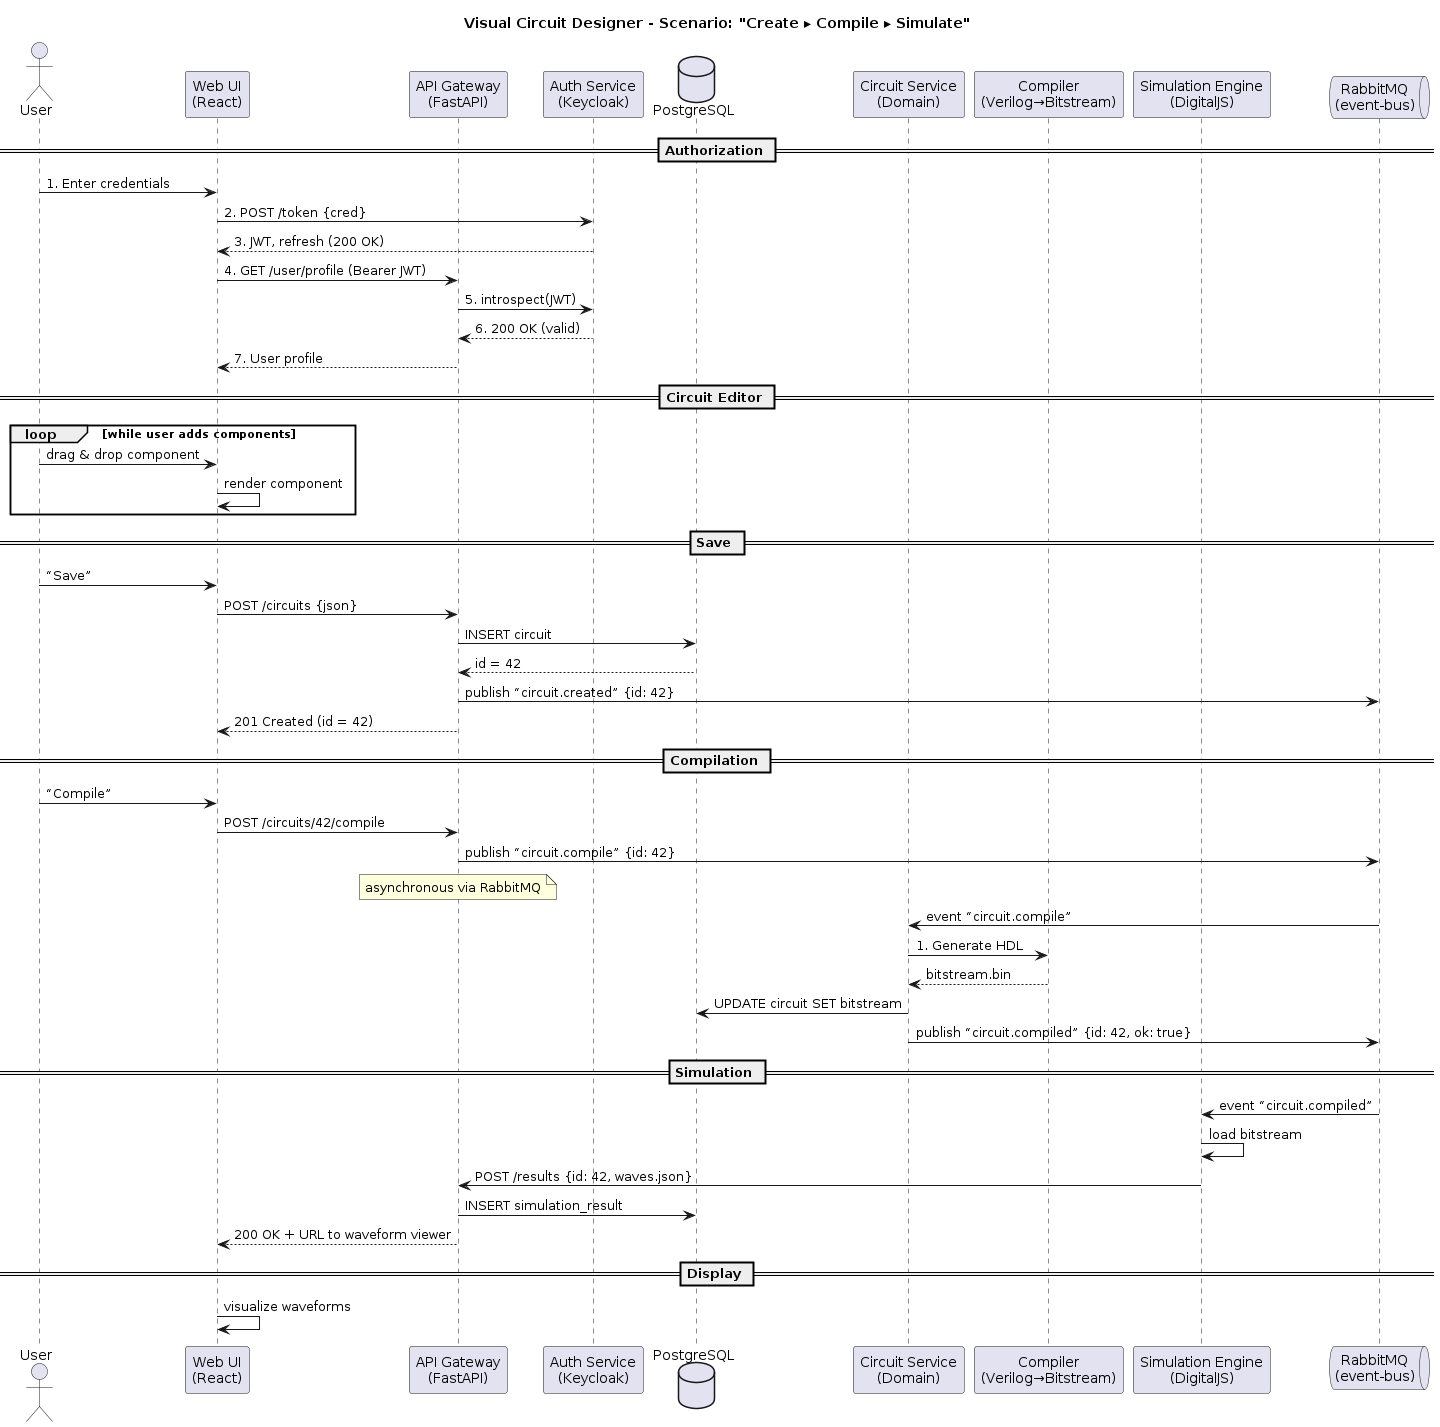

The diagram above was rendered by PlantUML. Its source (embedded in the PNG):
@startuml
title Visual Circuit Designer - Scenario: "Create ▸ Compile ▸ Simulate"

' === Actors & Participants ===
actor User
participant "Web UI\n(React)"            as UI
participant "API Gateway\n(FastAPI)"     as API
participant "Auth Service\n(Keycloak)"   as Auth
database   "PostgreSQL"                  as DB
participant "Circuit Service\n(Domain)"  as Circuit
participant "Compiler\n(Verilog→Bitstream)" as Comp
participant "Simulation Engine\n(DigitalJS)" as Sim
queue      "RabbitMQ\n(event-bus)"       as MQ

' === Authorization ===
== Authorization ==
User  -> UI   : 1. Enter credentials
UI    -> Auth : 2. POST /token {cred}
Auth  --> UI  : 3. JWT, refresh (200 OK)
UI    -> API  : 4. GET /user/profile (Bearer JWT)
API   -> Auth : 5. introspect(JWT)
Auth  --> API : 6. 200 OK (valid)
API   --> UI  : 7. User profile

' === Circuit editing ===
== Circuit Editor ==
loop while user adds components
  User -> UI : drag & drop component
  UI   -> UI : render component
end

' === Save circuit ===
== Save ==
User -> UI  : “Save”
UI   -> API : POST /circuits {json}
API  -> DB  : INSERT circuit
DB   --> API: id = 42
API  -> MQ  : publish “circuit.created” {id: 42}
API  --> UI : 201 Created (id = 42)

' === Compilation ===
== Compilation ==
User -> UI  : “Compile”
UI   -> API : POST /circuits/42/compile
API  -> MQ  : publish “circuit.compile” {id: 42}
note over API: asynchronous via RabbitMQ
MQ   -> Circuit : event “circuit.compile”
Circuit -> Comp : 1. Generate HDL
Comp --> Circuit: bitstream.bin
Circuit -> DB   : UPDATE circuit SET bitstream
Circuit -> MQ   : publish “circuit.compiled” {id: 42, ok: true}

' === Simulation ===
== Simulation ==
MQ   -> Sim  : event “circuit.compiled”
Sim  -> Sim  : load bitstream
Sim  -> API  : POST /results {id: 42, waves.json}
API  -> DB   : INSERT simulation_result
API  --> UI  : 200 OK + URL to waveform viewer

' === Show results ===
== Display ==
UI -> UI : visualize waveforms
@enduml